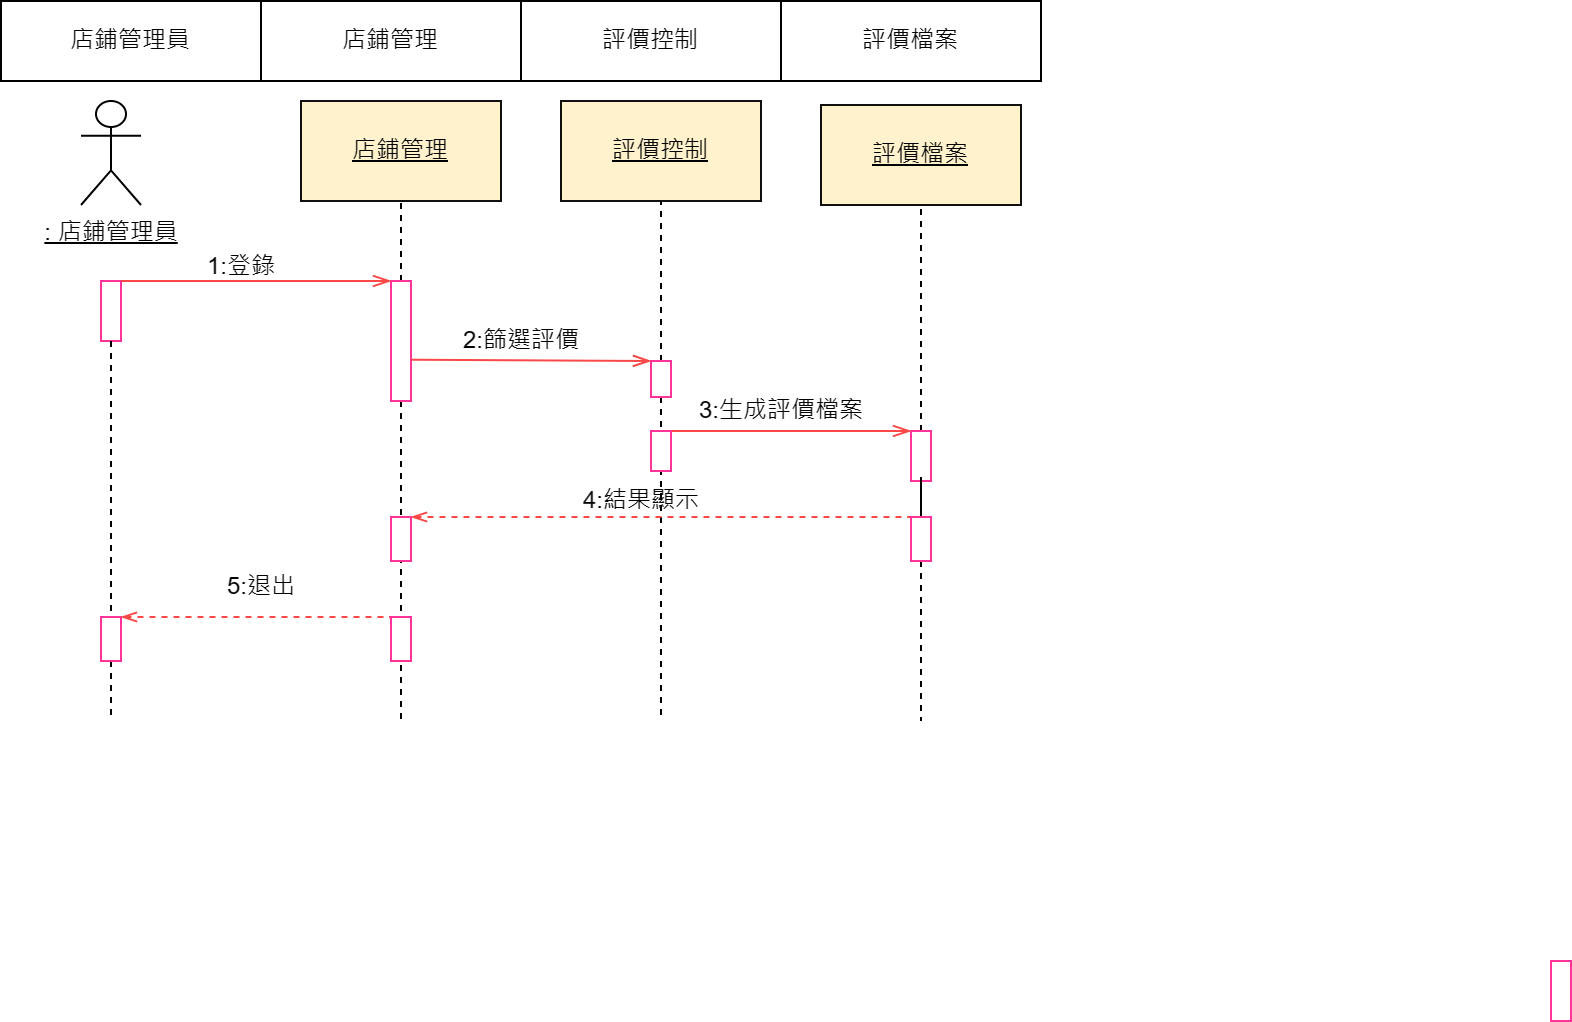

The diagram above was exported from draw.io. Its source (the exported page's mxGraphModel, read from the mxfile embedded in the PNG):
<mxGraphModel dx="1042" dy="535" grid="1" gridSize="10" guides="1" tooltips="1" connect="1" arrows="1" fold="1" page="1" pageScale="1" pageWidth="827" pageHeight="1169" math="0" shadow="0">
  <root>
    <mxCell id="0" />
    <mxCell id="1" parent="0" />
    <mxCell id="hXT5IUuKc7Ygu6IwHs1R-1" value="&lt;u&gt;: 店鋪管理員&lt;/u&gt;" style="shape=umlActor;verticalLabelPosition=bottom;verticalAlign=top;html=1;outlineConnect=0;" parent="1" vertex="1">
      <mxGeometry x="40" y="50" width="30" height="52" as="geometry" />
    </mxCell>
    <mxCell id="hXT5IUuKc7Ygu6IwHs1R-2" value="&lt;u&gt;評價檔案&lt;/u&gt;" style="rounded=0;whiteSpace=wrap;html=1;fillColor=#fff2cc;strokeColor=#10100f;" parent="1" vertex="1">
      <mxGeometry x="410" y="52" width="100" height="50" as="geometry" />
    </mxCell>
    <mxCell id="hXT5IUuKc7Ygu6IwHs1R-3" value="&lt;u&gt;評價控制&lt;/u&gt;" style="rounded=0;whiteSpace=wrap;html=1;fillColor=#fff2cc;strokeColor=#10100f;" parent="1" vertex="1">
      <mxGeometry x="280" y="50" width="100" height="50" as="geometry" />
    </mxCell>
    <mxCell id="hXT5IUuKc7Ygu6IwHs1R-4" value="&lt;u&gt;店鋪管理&lt;/u&gt;" style="rounded=0;whiteSpace=wrap;html=1;fillColor=#fff2cc;strokeColor=#10100f;" parent="1" vertex="1">
      <mxGeometry x="150" y="50" width="100" height="50" as="geometry" />
    </mxCell>
    <mxCell id="hXT5IUuKc7Ygu6IwHs1R-5" value="" style="rounded=0;whiteSpace=wrap;html=1;strokeColor=#FF3399;" parent="1" vertex="1">
      <mxGeometry x="50" y="140" width="10" height="30" as="geometry" />
    </mxCell>
    <mxCell id="hXT5IUuKc7Ygu6IwHs1R-6" style="edgeStyle=orthogonalEdgeStyle;rounded=0;orthogonalLoop=1;jettySize=auto;html=1;exitX=0.5;exitY=1;exitDx=0;exitDy=0;endArrow=none;endFill=0;dashed=1;" parent="1" source="hXT5IUuKc7Ygu6IwHs1R-7" edge="1">
      <mxGeometry relative="1" as="geometry">
        <mxPoint x="55" y="360" as="targetPoint" />
      </mxGeometry>
    </mxCell>
    <mxCell id="hXT5IUuKc7Ygu6IwHs1R-7" value="" style="rounded=0;whiteSpace=wrap;html=1;strokeColor=#FF3399;" parent="1" vertex="1">
      <mxGeometry x="50" y="308" width="10" height="22" as="geometry" />
    </mxCell>
    <mxCell id="hXT5IUuKc7Ygu6IwHs1R-8" style="edgeStyle=orthogonalEdgeStyle;rounded=0;orthogonalLoop=1;jettySize=auto;html=1;exitX=0.5;exitY=1;exitDx=0;exitDy=0;entryX=0.5;entryY=0;entryDx=0;entryDy=0;dashed=1;endArrow=none;endFill=0;" parent="1" source="hXT5IUuKc7Ygu6IwHs1R-5" target="hXT5IUuKc7Ygu6IwHs1R-7" edge="1">
      <mxGeometry relative="1" as="geometry">
        <mxPoint x="55" y="250" as="sourcePoint" />
      </mxGeometry>
    </mxCell>
    <mxCell id="hXT5IUuKc7Ygu6IwHs1R-9" style="edgeStyle=orthogonalEdgeStyle;rounded=0;orthogonalLoop=1;jettySize=auto;html=1;exitX=0.5;exitY=0;exitDx=0;exitDy=0;entryX=0.5;entryY=1;entryDx=0;entryDy=0;dashed=1;endArrow=none;endFill=0;" parent="1" source="hXT5IUuKc7Ygu6IwHs1R-11" target="hXT5IUuKc7Ygu6IwHs1R-4" edge="1">
      <mxGeometry relative="1" as="geometry">
        <Array as="points">
          <mxPoint x="200" y="140" />
        </Array>
      </mxGeometry>
    </mxCell>
    <mxCell id="hXT5IUuKc7Ygu6IwHs1R-10" style="edgeStyle=orthogonalEdgeStyle;rounded=0;orthogonalLoop=1;jettySize=auto;html=1;endArrow=none;endFill=0;dashed=1;" parent="1" source="hXT5IUuKc7Ygu6IwHs1R-11" edge="1">
      <mxGeometry relative="1" as="geometry">
        <mxPoint x="200" y="360" as="targetPoint" />
      </mxGeometry>
    </mxCell>
    <mxCell id="hXT5IUuKc7Ygu6IwHs1R-11" value="" style="rounded=0;whiteSpace=wrap;html=1;strokeColor=#FF3399;labelBackgroundColor=default;" parent="1" vertex="1">
      <mxGeometry x="195" y="140" width="10" height="60" as="geometry" />
    </mxCell>
    <mxCell id="hXT5IUuKc7Ygu6IwHs1R-12" style="edgeStyle=orthogonalEdgeStyle;rounded=0;orthogonalLoop=1;jettySize=auto;html=1;exitX=0.5;exitY=0;exitDx=0;exitDy=0;entryX=0.5;entryY=1;entryDx=0;entryDy=0;dashed=1;endArrow=none;endFill=0;" parent="1" source="hXT5IUuKc7Ygu6IwHs1R-14" target="hXT5IUuKc7Ygu6IwHs1R-3" edge="1">
      <mxGeometry relative="1" as="geometry" />
    </mxCell>
    <mxCell id="hXT5IUuKc7Ygu6IwHs1R-55" style="edgeStyle=orthogonalEdgeStyle;rounded=0;orthogonalLoop=1;jettySize=auto;html=1;dashed=1;endArrow=none;endFill=0;" parent="1" source="hXT5IUuKc7Ygu6IwHs1R-14" edge="1">
      <mxGeometry relative="1" as="geometry">
        <mxPoint x="330" y="360" as="targetPoint" />
      </mxGeometry>
    </mxCell>
    <mxCell id="hXT5IUuKc7Ygu6IwHs1R-14" value="" style="rounded=0;whiteSpace=wrap;html=1;strokeColor=#FF3399;labelBackgroundColor=default;" parent="1" vertex="1">
      <mxGeometry x="325" y="180" width="10" height="18" as="geometry" />
    </mxCell>
    <mxCell id="hXT5IUuKc7Ygu6IwHs1R-18" value="" style="edgeStyle=orthogonalEdgeStyle;rounded=0;orthogonalLoop=1;jettySize=auto;html=1;endArrow=none;endFill=0;dashed=1;exitX=0.5;exitY=0;exitDx=0;exitDy=0;entryX=0.5;entryY=1;entryDx=0;entryDy=0;" parent="1" source="hXT5IUuKc7Ygu6IwHs1R-20" target="hXT5IUuKc7Ygu6IwHs1R-2" edge="1">
      <mxGeometry relative="1" as="geometry">
        <mxPoint x="420.02857142857135" y="210" as="sourcePoint" />
        <mxPoint x="460" y="132" as="targetPoint" />
        <Array as="points" />
      </mxGeometry>
    </mxCell>
    <mxCell id="hXT5IUuKc7Ygu6IwHs1R-19" value="" style="edgeStyle=orthogonalEdgeStyle;rounded=0;orthogonalLoop=1;jettySize=auto;html=1;dashed=1;endArrow=none;endFill=0;" parent="1" source="hXT5IUuKc7Ygu6IwHs1R-45" edge="1">
      <mxGeometry relative="1" as="geometry">
        <mxPoint x="460" y="360" as="targetPoint" />
        <Array as="points">
          <mxPoint x="460" y="360" />
        </Array>
      </mxGeometry>
    </mxCell>
    <mxCell id="hXT5IUuKc7Ygu6IwHs1R-20" value="" style="rounded=0;whiteSpace=wrap;html=1;strokeColor=#FF3399;labelBackgroundColor=default;" parent="1" vertex="1">
      <mxGeometry x="455" y="215" width="10" height="25" as="geometry" />
    </mxCell>
    <mxCell id="hXT5IUuKc7Ygu6IwHs1R-21" value="" style="endArrow=openThin;endFill=0;endSize=7;html=1;rounded=0;edgeStyle=orthogonalEdgeStyle;entryX=0;entryY=0;entryDx=0;entryDy=0;strokeColor=#f94848;exitX=1;exitY=0;exitDx=0;exitDy=0;" parent="1" source="hXT5IUuKc7Ygu6IwHs1R-5" target="hXT5IUuKc7Ygu6IwHs1R-11" edge="1">
      <mxGeometry width="160" relative="1" as="geometry">
        <mxPoint x="195" y="180" as="sourcePoint" />
        <mxPoint x="305" y="180" as="targetPoint" />
        <Array as="points">
          <mxPoint x="120" y="140" />
          <mxPoint x="120" y="140" />
        </Array>
      </mxGeometry>
    </mxCell>
    <mxCell id="hXT5IUuKc7Ygu6IwHs1R-22" value="" style="endArrow=openThin;endFill=0;endSize=7;html=1;rounded=0;strokeColor=#f94848;exitX=1;exitY=0;exitDx=0;exitDy=0;entryX=0;entryY=0;entryDx=0;entryDy=0;" parent="1" source="hXT5IUuKc7Ygu6IwHs1R-36" target="hXT5IUuKc7Ygu6IwHs1R-20" edge="1">
      <mxGeometry width="160" relative="1" as="geometry">
        <mxPoint x="334" y="210" as="sourcePoint" />
        <mxPoint x="414" y="210" as="targetPoint" />
        <Array as="points" />
      </mxGeometry>
    </mxCell>
    <mxCell id="hXT5IUuKc7Ygu6IwHs1R-23" value="" style="endArrow=none;endFill=0;endSize=7;html=1;rounded=0;strokeColor=#f94848;exitX=1;exitY=0;exitDx=0;exitDy=0;entryX=0;entryY=0;entryDx=0;entryDy=0;startArrow=openThin;startFill=0;dashed=1;" parent="1" source="hXT5IUuKc7Ygu6IwHs1R-7" target="hXT5IUuKc7Ygu6IwHs1R-47" edge="1">
      <mxGeometry width="160" relative="1" as="geometry">
        <mxPoint x="330" y="480" as="sourcePoint" />
        <mxPoint x="415" y="380" as="targetPoint" />
      </mxGeometry>
    </mxCell>
    <mxCell id="hXT5IUuKc7Ygu6IwHs1R-24" value="" style="rounded=0;whiteSpace=wrap;html=1;strokeColor=#FF3399;" parent="1" vertex="1">
      <mxGeometry x="775" y="480" width="10" height="30" as="geometry" />
    </mxCell>
    <mxCell id="hXT5IUuKc7Ygu6IwHs1R-26" value="" style="shape=table;startSize=0;container=1;collapsible=0;childLayout=tableLayout;" parent="1" vertex="1">
      <mxGeometry width="520" height="40" as="geometry" />
    </mxCell>
    <mxCell id="hXT5IUuKc7Ygu6IwHs1R-27" value="" style="shape=tableRow;horizontal=0;startSize=0;swimlaneHead=0;swimlaneBody=0;strokeColor=inherit;top=0;left=0;bottom=0;right=0;collapsible=0;dropTarget=0;fillColor=none;points=[[0,0.5],[1,0.5]];portConstraint=eastwest;" parent="hXT5IUuKc7Ygu6IwHs1R-26" vertex="1">
      <mxGeometry width="520" height="40" as="geometry" />
    </mxCell>
    <mxCell id="hXT5IUuKc7Ygu6IwHs1R-28" value="店鋪管理員" style="shape=partialRectangle;html=1;whiteSpace=wrap;connectable=0;strokeColor=inherit;overflow=hidden;fillColor=none;top=0;left=0;bottom=0;right=0;pointerEvents=1;" parent="hXT5IUuKc7Ygu6IwHs1R-27" vertex="1">
      <mxGeometry width="130" height="40" as="geometry">
        <mxRectangle width="130" height="40" as="alternateBounds" />
      </mxGeometry>
    </mxCell>
    <mxCell id="hXT5IUuKc7Ygu6IwHs1R-29" value="店鋪管理" style="shape=partialRectangle;html=1;whiteSpace=wrap;connectable=0;strokeColor=inherit;overflow=hidden;fillColor=none;top=0;left=0;bottom=0;right=0;pointerEvents=1;" parent="hXT5IUuKc7Ygu6IwHs1R-27" vertex="1">
      <mxGeometry x="130" width="130" height="40" as="geometry">
        <mxRectangle width="130" height="40" as="alternateBounds" />
      </mxGeometry>
    </mxCell>
    <mxCell id="hXT5IUuKc7Ygu6IwHs1R-30" value="評價控制" style="shape=partialRectangle;html=1;whiteSpace=wrap;connectable=0;strokeColor=inherit;overflow=hidden;fillColor=none;top=0;left=0;bottom=0;right=0;pointerEvents=1;" parent="hXT5IUuKc7Ygu6IwHs1R-27" vertex="1">
      <mxGeometry x="260" width="130" height="40" as="geometry">
        <mxRectangle width="130" height="40" as="alternateBounds" />
      </mxGeometry>
    </mxCell>
    <mxCell id="hXT5IUuKc7Ygu6IwHs1R-31" value="評價檔案" style="shape=partialRectangle;html=1;whiteSpace=wrap;connectable=0;strokeColor=inherit;overflow=hidden;fillColor=none;top=0;left=0;bottom=0;right=0;pointerEvents=1;" parent="hXT5IUuKc7Ygu6IwHs1R-27" vertex="1">
      <mxGeometry x="390" width="130" height="40" as="geometry">
        <mxRectangle width="130" height="40" as="alternateBounds" />
      </mxGeometry>
    </mxCell>
    <mxCell id="hXT5IUuKc7Ygu6IwHs1R-33" value="" style="rounded=0;whiteSpace=wrap;html=1;strokeColor=#FF3399;labelBackgroundColor=default;" parent="1" vertex="1">
      <mxGeometry x="195" y="258" width="10" height="22" as="geometry" />
    </mxCell>
    <mxCell id="hXT5IUuKc7Ygu6IwHs1R-36" value="" style="rounded=0;whiteSpace=wrap;html=1;strokeColor=#FF3399;labelBackgroundColor=default;" parent="1" vertex="1">
      <mxGeometry x="325" y="215" width="10" height="20" as="geometry" />
    </mxCell>
    <mxCell id="hXT5IUuKc7Ygu6IwHs1R-38" value="5:退出" style="text;html=1;align=center;verticalAlign=middle;resizable=0;points=[];autosize=1;strokeColor=none;fillColor=none;" parent="1" vertex="1">
      <mxGeometry x="100" y="278" width="60" height="30" as="geometry" />
    </mxCell>
    <mxCell id="hXT5IUuKc7Ygu6IwHs1R-39" value="" style="endArrow=none;endFill=0;endSize=7;html=1;rounded=0;strokeColor=#f94848;exitX=1;exitY=0;exitDx=0;exitDy=0;entryX=0;entryY=0;entryDx=0;entryDy=0;startArrow=openThin;startFill=0;dashed=1;" parent="1" source="hXT5IUuKc7Ygu6IwHs1R-33" target="hXT5IUuKc7Ygu6IwHs1R-45" edge="1">
      <mxGeometry width="160" relative="1" as="geometry">
        <mxPoint x="335" y="258" as="sourcePoint" />
        <mxPoint x="465" y="220" as="targetPoint" />
        <Array as="points" />
      </mxGeometry>
    </mxCell>
    <mxCell id="hXT5IUuKc7Ygu6IwHs1R-40" value="4:結果顯示" style="text;html=1;align=center;verticalAlign=middle;resizable=0;points=[];autosize=1;strokeColor=none;fillColor=none;" parent="1" vertex="1">
      <mxGeometry x="280" y="235" width="80" height="30" as="geometry" />
    </mxCell>
    <mxCell id="hXT5IUuKc7Ygu6IwHs1R-41" value="3:生成評價檔案" style="text;html=1;align=center;verticalAlign=middle;resizable=0;points=[];autosize=1;strokeColor=none;fillColor=none;" parent="1" vertex="1">
      <mxGeometry x="335" y="190" width="110" height="30" as="geometry" />
    </mxCell>
    <mxCell id="hXT5IUuKc7Ygu6IwHs1R-42" value="1:登錄" style="text;html=1;align=center;verticalAlign=middle;resizable=0;points=[];autosize=1;strokeColor=none;fillColor=none;" parent="1" vertex="1">
      <mxGeometry x="90" y="118" width="60" height="30" as="geometry" />
    </mxCell>
    <mxCell id="hXT5IUuKc7Ygu6IwHs1R-43" value="2:篩選評價" style="text;html=1;align=center;verticalAlign=middle;resizable=0;points=[];autosize=1;strokeColor=none;fillColor=none;" parent="1" vertex="1">
      <mxGeometry x="220" y="155" width="80" height="30" as="geometry" />
    </mxCell>
    <mxCell id="hXT5IUuKc7Ygu6IwHs1R-53" style="edgeStyle=orthogonalEdgeStyle;rounded=0;orthogonalLoop=1;jettySize=auto;html=1;entryX=0.5;entryY=1;entryDx=0;entryDy=0;endArrow=none;endFill=0;dashed=1;" parent="1" source="hXT5IUuKc7Ygu6IwHs1R-45" target="hXT5IUuKc7Ygu6IwHs1R-20" edge="1">
      <mxGeometry relative="1" as="geometry" />
    </mxCell>
    <mxCell id="hXT5IUuKc7Ygu6IwHs1R-45" value="" style="rounded=0;whiteSpace=wrap;html=1;strokeColor=#FF3399;labelBackgroundColor=default;" parent="1" vertex="1">
      <mxGeometry x="455" y="258" width="10" height="22" as="geometry" />
    </mxCell>
    <mxCell id="hXT5IUuKc7Ygu6IwHs1R-47" value="" style="rounded=0;whiteSpace=wrap;html=1;strokeColor=#FF3399;labelBackgroundColor=default;" parent="1" vertex="1">
      <mxGeometry x="195" y="308" width="10" height="22" as="geometry" />
    </mxCell>
    <mxCell id="hXT5IUuKc7Ygu6IwHs1R-56" value="" style="endArrow=openThin;endFill=0;endSize=7;html=1;rounded=0;strokeColor=#f94848;entryX=0;entryY=0;entryDx=0;entryDy=0;exitX=1.008;exitY=0.656;exitDx=0;exitDy=0;exitPerimeter=0;" parent="1" source="hXT5IUuKc7Ygu6IwHs1R-11" target="hXT5IUuKc7Ygu6IwHs1R-14" edge="1">
      <mxGeometry width="160" relative="1" as="geometry">
        <mxPoint x="210" y="180" as="sourcePoint" />
        <mxPoint x="325" y="178" as="targetPoint" />
        <Array as="points" />
      </mxGeometry>
    </mxCell>
  </root>
</mxGraphModel>